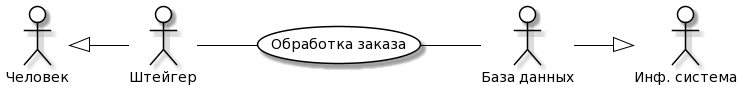

The diagram above was rendered by PlantUML. Its source (embedded in the PNG):
@startuml
skinparam actor {
	BackgroundColor White
	ArrowColor Black
	BorderColor Black
}
skinparam usecase {
	BackgroundColor White
	ArrowColor Black
	BorderColor Black
}
left to right direction
actor P0 as "Человек"
actor M0 as "Инф. система"
actor P as "Штейгер"
actor M as "База данных"
usecase A as "Обработка заказа"
P -- (A)
(A) -- M
P0 <|-- P
M --|> M0
@enduml